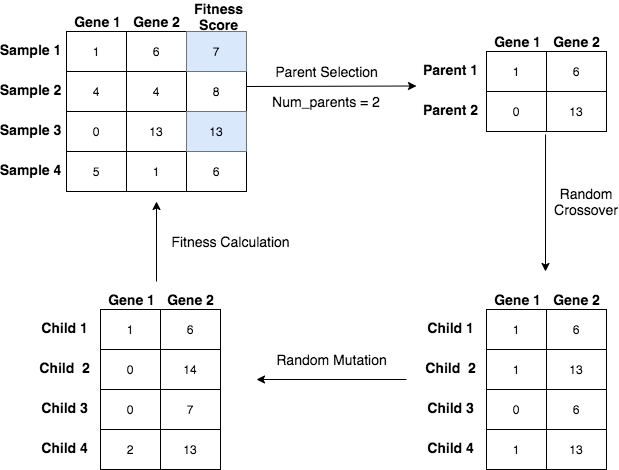

The diagram above was exported from draw.io. Its source (the exported page's mxGraphModel, read from the mxfile embedded in the PNG):
<mxGraphModel dx="901" dy="701" grid="1" gridSize="10" guides="1" tooltips="1" connect="1" arrows="1" fold="1" page="1" pageScale="1" pageWidth="850" pageHeight="1100" math="0" shadow="0">
  <root>
    <mxCell id="0" />
    <mxCell id="1" parent="0" />
    <mxCell id="2" value="" style="shape=table;html=1;whiteSpace=wrap;startSize=0;container=1;collapsible=0;childLayout=tableLayout;" vertex="1" parent="1">
      <mxGeometry x="96" y="120" width="180" height="160" as="geometry" />
    </mxCell>
    <mxCell id="3" value="" style="shape=partialRectangle;html=1;whiteSpace=wrap;collapsible=0;dropTarget=0;pointerEvents=0;fillColor=none;top=0;left=0;bottom=0;right=0;points=[[0,0.5],[1,0.5]];portConstraint=eastwest;" vertex="1" parent="2">
      <mxGeometry width="180" height="40" as="geometry" />
    </mxCell>
    <mxCell id="4" value="1" style="shape=partialRectangle;html=1;whiteSpace=wrap;connectable=0;fillColor=none;top=0;left=0;bottom=0;right=0;overflow=hidden;" vertex="1" parent="3">
      <mxGeometry width="60" height="40" as="geometry" />
    </mxCell>
    <mxCell id="5" value="6" style="shape=partialRectangle;html=1;whiteSpace=wrap;connectable=0;fillColor=none;top=0;left=0;bottom=0;right=0;overflow=hidden;" vertex="1" parent="3">
      <mxGeometry x="60" width="60" height="40" as="geometry" />
    </mxCell>
    <mxCell id="6" value="7" style="shape=partialRectangle;html=1;whiteSpace=wrap;connectable=0;fillColor=#dae8fc;top=0;left=0;bottom=0;right=0;overflow=hidden;strokeColor=#6c8ebf;" vertex="1" parent="3">
      <mxGeometry x="120" width="60" height="40" as="geometry" />
    </mxCell>
    <mxCell id="7" value="" style="shape=partialRectangle;html=1;whiteSpace=wrap;collapsible=0;dropTarget=0;pointerEvents=0;fillColor=none;top=0;left=0;bottom=0;right=0;points=[[0,0.5],[1,0.5]];portConstraint=eastwest;" vertex="1" parent="2">
      <mxGeometry y="40" width="180" height="40" as="geometry" />
    </mxCell>
    <mxCell id="8" value="4" style="shape=partialRectangle;html=1;whiteSpace=wrap;connectable=0;fillColor=none;top=0;left=0;bottom=0;right=0;overflow=hidden;" vertex="1" parent="7">
      <mxGeometry width="60" height="40" as="geometry" />
    </mxCell>
    <mxCell id="9" value="4" style="shape=partialRectangle;html=1;whiteSpace=wrap;connectable=0;fillColor=none;top=0;left=0;bottom=0;right=0;overflow=hidden;" vertex="1" parent="7">
      <mxGeometry x="60" width="60" height="40" as="geometry" />
    </mxCell>
    <mxCell id="10" value="8" style="shape=partialRectangle;html=1;whiteSpace=wrap;connectable=0;fillColor=none;top=0;left=0;bottom=0;right=0;overflow=hidden;" vertex="1" parent="7">
      <mxGeometry x="120" width="60" height="40" as="geometry" />
    </mxCell>
    <mxCell id="11" value="" style="shape=partialRectangle;html=1;whiteSpace=wrap;collapsible=0;dropTarget=0;pointerEvents=0;fillColor=none;top=0;left=0;bottom=0;right=0;points=[[0,0.5],[1,0.5]];portConstraint=eastwest;" vertex="1" parent="2">
      <mxGeometry y="80" width="180" height="40" as="geometry" />
    </mxCell>
    <mxCell id="12" value="0" style="shape=partialRectangle;html=1;whiteSpace=wrap;connectable=0;fillColor=none;top=0;left=0;bottom=0;right=0;overflow=hidden;" vertex="1" parent="11">
      <mxGeometry width="60" height="40" as="geometry" />
    </mxCell>
    <mxCell id="13" value="13" style="shape=partialRectangle;html=1;whiteSpace=wrap;connectable=0;fillColor=none;top=0;left=0;bottom=0;right=0;overflow=hidden;" vertex="1" parent="11">
      <mxGeometry x="60" width="60" height="40" as="geometry" />
    </mxCell>
    <mxCell id="14" value="13" style="shape=partialRectangle;html=1;whiteSpace=wrap;connectable=0;fillColor=#dae8fc;top=0;left=0;bottom=0;right=0;overflow=hidden;strokeColor=#6c8ebf;" vertex="1" parent="11">
      <mxGeometry x="120" width="60" height="40" as="geometry" />
    </mxCell>
    <mxCell id="15" style="shape=partialRectangle;html=1;whiteSpace=wrap;collapsible=0;dropTarget=0;pointerEvents=0;fillColor=none;top=0;left=0;bottom=0;right=0;points=[[0,0.5],[1,0.5]];portConstraint=eastwest;" vertex="1" parent="2">
      <mxGeometry y="120" width="180" height="40" as="geometry" />
    </mxCell>
    <mxCell id="16" value="5" style="shape=partialRectangle;html=1;whiteSpace=wrap;connectable=0;fillColor=none;top=0;left=0;bottom=0;right=0;overflow=hidden;" vertex="1" parent="15">
      <mxGeometry width="60" height="40" as="geometry" />
    </mxCell>
    <mxCell id="17" value="1" style="shape=partialRectangle;html=1;whiteSpace=wrap;connectable=0;fillColor=none;top=0;left=0;bottom=0;right=0;overflow=hidden;" vertex="1" parent="15">
      <mxGeometry x="60" width="60" height="40" as="geometry" />
    </mxCell>
    <mxCell id="18" value="6" style="shape=partialRectangle;html=1;whiteSpace=wrap;connectable=0;fillColor=none;top=0;left=0;bottom=0;right=0;overflow=hidden;" vertex="1" parent="15">
      <mxGeometry x="120" width="60" height="40" as="geometry" />
    </mxCell>
    <mxCell id="19" value="Gene 1" style="text;strokeColor=none;fillColor=none;html=1;fontSize=14;fontStyle=1;verticalAlign=middle;align=center;" vertex="1" parent="1">
      <mxGeometry x="102" y="100" width="50" height="20" as="geometry" />
    </mxCell>
    <mxCell id="20" value="Gene 2" style="text;strokeColor=none;fillColor=none;html=1;fontSize=14;fontStyle=1;verticalAlign=middle;align=center;" vertex="1" parent="1">
      <mxGeometry x="161" y="100" width="50" height="20" as="geometry" />
    </mxCell>
    <mxCell id="21" value="Fitness&lt;br&gt;Score" style="text;strokeColor=none;fillColor=none;html=1;fontSize=14;fontStyle=1;verticalAlign=middle;align=center;" vertex="1" parent="1">
      <mxGeometry x="223" y="95" width="50" height="20" as="geometry" />
    </mxCell>
    <mxCell id="22" value="&lt;span style=&quot;font-size: 14px&quot;&gt;Sample 1&lt;/span&gt;" style="text;strokeColor=none;fillColor=none;html=1;fontSize=24;fontStyle=1;verticalAlign=middle;align=center;" vertex="1" parent="1">
      <mxGeometry x="30" y="120" width="60" height="30" as="geometry" />
    </mxCell>
    <mxCell id="23" value="&lt;span style=&quot;font-size: 14px&quot;&gt;Sample 2&lt;/span&gt;" style="text;strokeColor=none;fillColor=none;html=1;fontSize=24;fontStyle=1;verticalAlign=middle;align=center;" vertex="1" parent="1">
      <mxGeometry x="30" y="160" width="60" height="30" as="geometry" />
    </mxCell>
    <mxCell id="24" value="&lt;span style=&quot;font-size: 14px&quot;&gt;Sample 3&lt;/span&gt;" style="text;strokeColor=none;fillColor=none;html=1;fontSize=24;fontStyle=1;verticalAlign=middle;align=center;" vertex="1" parent="1">
      <mxGeometry x="30" y="200" width="60" height="30" as="geometry" />
    </mxCell>
    <mxCell id="25" value="" style="endArrow=classic;html=1;fontSize=14;" edge="1" parent="1">
      <mxGeometry width="50" height="50" relative="1" as="geometry">
        <mxPoint x="276" y="175" as="sourcePoint" />
        <mxPoint x="446" y="174.4999999999999" as="targetPoint" />
      </mxGeometry>
    </mxCell>
    <mxCell id="26" value="Num_parents = 2" style="text;html=1;strokeColor=none;fillColor=none;align=center;verticalAlign=middle;whiteSpace=wrap;rounded=0;fontSize=14;" vertex="1" parent="1">
      <mxGeometry x="276" y="180" width="160" height="20" as="geometry" />
    </mxCell>
    <mxCell id="27" value="" style="shape=table;html=1;whiteSpace=wrap;startSize=0;container=1;collapsible=0;childLayout=tableLayout;" vertex="1" parent="1">
      <mxGeometry x="516" y="140" width="120" height="80" as="geometry" />
    </mxCell>
    <mxCell id="28" value="" style="shape=partialRectangle;html=1;whiteSpace=wrap;collapsible=0;dropTarget=0;pointerEvents=0;fillColor=none;top=0;left=0;bottom=0;right=0;points=[[0,0.5],[1,0.5]];portConstraint=eastwest;" vertex="1" parent="27">
      <mxGeometry width="120" height="40" as="geometry" />
    </mxCell>
    <mxCell id="29" value="1" style="shape=partialRectangle;html=1;whiteSpace=wrap;connectable=0;fillColor=none;top=0;left=0;bottom=0;right=0;overflow=hidden;" vertex="1" parent="28">
      <mxGeometry width="60" height="40" as="geometry" />
    </mxCell>
    <mxCell id="30" value="6" style="shape=partialRectangle;html=1;whiteSpace=wrap;connectable=0;fillColor=none;top=0;left=0;bottom=0;right=0;overflow=hidden;" vertex="1" parent="28">
      <mxGeometry x="60" width="60" height="40" as="geometry" />
    </mxCell>
    <mxCell id="31" value="" style="shape=partialRectangle;html=1;whiteSpace=wrap;collapsible=0;dropTarget=0;pointerEvents=0;fillColor=none;top=0;left=0;bottom=0;right=0;points=[[0,0.5],[1,0.5]];portConstraint=eastwest;" vertex="1" parent="27">
      <mxGeometry y="40" width="120" height="40" as="geometry" />
    </mxCell>
    <mxCell id="32" value="0" style="shape=partialRectangle;html=1;whiteSpace=wrap;connectable=0;fillColor=none;top=0;left=0;bottom=0;right=0;overflow=hidden;" vertex="1" parent="31">
      <mxGeometry width="60" height="40" as="geometry" />
    </mxCell>
    <mxCell id="33" value="13" style="shape=partialRectangle;html=1;whiteSpace=wrap;connectable=0;fillColor=none;top=0;left=0;bottom=0;right=0;overflow=hidden;" vertex="1" parent="31">
      <mxGeometry x="60" width="60" height="40" as="geometry" />
    </mxCell>
    <mxCell id="34" value="Gene 1" style="text;strokeColor=none;fillColor=none;html=1;fontSize=14;fontStyle=1;verticalAlign=middle;align=center;" vertex="1" parent="1">
      <mxGeometry x="522" y="120" width="50" height="20" as="geometry" />
    </mxCell>
    <mxCell id="35" value="Gene 2" style="text;strokeColor=none;fillColor=none;html=1;fontSize=14;fontStyle=1;verticalAlign=middle;align=center;" vertex="1" parent="1">
      <mxGeometry x="581" y="120" width="50" height="20" as="geometry" />
    </mxCell>
    <mxCell id="36" value="&lt;span style=&quot;font-size: 14px&quot;&gt;Parent 1&lt;/span&gt;" style="text;strokeColor=none;fillColor=none;html=1;fontSize=24;fontStyle=1;verticalAlign=middle;align=center;" vertex="1" parent="1">
      <mxGeometry x="450" y="140" width="60" height="30" as="geometry" />
    </mxCell>
    <mxCell id="37" value="&lt;span style=&quot;font-size: 14px&quot;&gt;Parent 2&lt;/span&gt;" style="text;strokeColor=none;fillColor=none;html=1;fontSize=24;fontStyle=1;verticalAlign=middle;align=center;" vertex="1" parent="1">
      <mxGeometry x="450" y="180" width="60" height="30" as="geometry" />
    </mxCell>
    <mxCell id="38" value="Parent Selection" style="text;html=1;align=center;verticalAlign=middle;resizable=0;points=[];autosize=1;strokeColor=none;fontSize=14;" vertex="1" parent="1">
      <mxGeometry x="296" y="150" width="120" height="20" as="geometry" />
    </mxCell>
    <mxCell id="39" value="" style="endArrow=classic;html=1;fontSize=14;exitX=0.492;exitY=1.075;exitDx=0;exitDy=0;exitPerimeter=0;" edge="1" source="31" parent="1">
      <mxGeometry width="50" height="50" relative="1" as="geometry">
        <mxPoint x="560" y="350" as="sourcePoint" />
        <mxPoint x="575.0000000000002" y="360" as="targetPoint" />
      </mxGeometry>
    </mxCell>
    <mxCell id="40" value="&lt;span style=&quot;font-size: 14px&quot;&gt;Sample 4&lt;/span&gt;" style="text;strokeColor=none;fillColor=none;html=1;fontSize=24;fontStyle=1;verticalAlign=middle;align=center;" vertex="1" parent="1">
      <mxGeometry x="30" y="240" width="60" height="30" as="geometry" />
    </mxCell>
    <mxCell id="41" value="Random Crossover" style="text;html=1;strokeColor=none;fillColor=none;align=center;verticalAlign=middle;whiteSpace=wrap;rounded=0;fontSize=14;" vertex="1" parent="1">
      <mxGeometry x="596" y="280" width="40" height="20" as="geometry" />
    </mxCell>
    <mxCell id="42" value="" style="shape=table;html=1;whiteSpace=wrap;startSize=0;container=1;collapsible=0;childLayout=tableLayout;" vertex="1" parent="1">
      <mxGeometry x="516" y="398" width="120" height="160" as="geometry" />
    </mxCell>
    <mxCell id="43" value="" style="shape=partialRectangle;html=1;whiteSpace=wrap;collapsible=0;dropTarget=0;pointerEvents=0;fillColor=none;top=0;left=0;bottom=0;right=0;points=[[0,0.5],[1,0.5]];portConstraint=eastwest;" vertex="1" parent="42">
      <mxGeometry width="120" height="40" as="geometry" />
    </mxCell>
    <mxCell id="44" value="1" style="shape=partialRectangle;html=1;whiteSpace=wrap;connectable=0;fillColor=none;top=0;left=0;bottom=0;right=0;overflow=hidden;" vertex="1" parent="43">
      <mxGeometry width="60" height="40" as="geometry" />
    </mxCell>
    <mxCell id="45" value="6" style="shape=partialRectangle;html=1;whiteSpace=wrap;connectable=0;fillColor=none;top=0;left=0;bottom=0;right=0;overflow=hidden;" vertex="1" parent="43">
      <mxGeometry x="60" width="60" height="40" as="geometry" />
    </mxCell>
    <mxCell id="46" value="" style="shape=partialRectangle;html=1;whiteSpace=wrap;collapsible=0;dropTarget=0;pointerEvents=0;fillColor=none;top=0;left=0;bottom=0;right=0;points=[[0,0.5],[1,0.5]];portConstraint=eastwest;" vertex="1" parent="42">
      <mxGeometry y="40" width="120" height="40" as="geometry" />
    </mxCell>
    <mxCell id="47" value="1" style="shape=partialRectangle;html=1;whiteSpace=wrap;connectable=0;fillColor=none;top=0;left=0;bottom=0;right=0;overflow=hidden;" vertex="1" parent="46">
      <mxGeometry width="60" height="40" as="geometry" />
    </mxCell>
    <mxCell id="48" value="13" style="shape=partialRectangle;html=1;whiteSpace=wrap;connectable=0;fillColor=none;top=0;left=0;bottom=0;right=0;overflow=hidden;" vertex="1" parent="46">
      <mxGeometry x="60" width="60" height="40" as="geometry" />
    </mxCell>
    <mxCell id="49" value="" style="shape=partialRectangle;html=1;whiteSpace=wrap;collapsible=0;dropTarget=0;pointerEvents=0;fillColor=none;top=0;left=0;bottom=0;right=0;points=[[0,0.5],[1,0.5]];portConstraint=eastwest;" vertex="1" parent="42">
      <mxGeometry y="80" width="120" height="40" as="geometry" />
    </mxCell>
    <mxCell id="50" value="0" style="shape=partialRectangle;html=1;whiteSpace=wrap;connectable=0;fillColor=none;top=0;left=0;bottom=0;right=0;overflow=hidden;" vertex="1" parent="49">
      <mxGeometry width="60" height="40" as="geometry" />
    </mxCell>
    <mxCell id="51" value="6" style="shape=partialRectangle;html=1;whiteSpace=wrap;connectable=0;fillColor=none;top=0;left=0;bottom=0;right=0;overflow=hidden;" vertex="1" parent="49">
      <mxGeometry x="60" width="60" height="40" as="geometry" />
    </mxCell>
    <mxCell id="52" style="shape=partialRectangle;html=1;whiteSpace=wrap;collapsible=0;dropTarget=0;pointerEvents=0;fillColor=none;top=0;left=0;bottom=0;right=0;points=[[0,0.5],[1,0.5]];portConstraint=eastwest;" vertex="1" parent="42">
      <mxGeometry y="120" width="120" height="40" as="geometry" />
    </mxCell>
    <mxCell id="53" value="1" style="shape=partialRectangle;html=1;whiteSpace=wrap;connectable=0;fillColor=none;top=0;left=0;bottom=0;right=0;overflow=hidden;" vertex="1" parent="52">
      <mxGeometry width="60" height="40" as="geometry" />
    </mxCell>
    <mxCell id="54" value="13" style="shape=partialRectangle;html=1;whiteSpace=wrap;connectable=0;fillColor=none;top=0;left=0;bottom=0;right=0;overflow=hidden;" vertex="1" parent="52">
      <mxGeometry x="60" width="60" height="40" as="geometry" />
    </mxCell>
    <mxCell id="55" value="Gene 1" style="text;strokeColor=none;fillColor=none;html=1;fontSize=14;fontStyle=1;verticalAlign=middle;align=center;" vertex="1" parent="1">
      <mxGeometry x="522" y="378" width="50" height="20" as="geometry" />
    </mxCell>
    <mxCell id="56" value="Gene 2" style="text;strokeColor=none;fillColor=none;html=1;fontSize=14;fontStyle=1;verticalAlign=middle;align=center;" vertex="1" parent="1">
      <mxGeometry x="581" y="378" width="50" height="20" as="geometry" />
    </mxCell>
    <mxCell id="57" value="&lt;span style=&quot;font-size: 14px&quot;&gt;Child 1&lt;/span&gt;" style="text;strokeColor=none;fillColor=none;html=1;fontSize=24;fontStyle=1;verticalAlign=middle;align=center;" vertex="1" parent="1">
      <mxGeometry x="450" y="398" width="60" height="30" as="geometry" />
    </mxCell>
    <mxCell id="58" value="&lt;span style=&quot;font-size: 14px&quot;&gt;Child&amp;nbsp; 2&lt;/span&gt;" style="text;strokeColor=none;fillColor=none;html=1;fontSize=24;fontStyle=1;verticalAlign=middle;align=center;" vertex="1" parent="1">
      <mxGeometry x="450" y="438" width="60" height="30" as="geometry" />
    </mxCell>
    <mxCell id="59" value="&lt;span style=&quot;font-size: 14px&quot;&gt;Child 3&lt;/span&gt;" style="text;strokeColor=none;fillColor=none;html=1;fontSize=24;fontStyle=1;verticalAlign=middle;align=center;" vertex="1" parent="1">
      <mxGeometry x="450" y="478" width="60" height="30" as="geometry" />
    </mxCell>
    <mxCell id="60" value="&lt;span style=&quot;font-size: 14px&quot;&gt;Child 4&lt;/span&gt;" style="text;strokeColor=none;fillColor=none;html=1;fontSize=24;fontStyle=1;verticalAlign=middle;align=center;" vertex="1" parent="1">
      <mxGeometry x="450" y="518" width="60" height="30" as="geometry" />
    </mxCell>
    <mxCell id="61" value="" style="endArrow=classic;html=1;fontSize=14;" edge="1" parent="1">
      <mxGeometry width="50" height="50" relative="1" as="geometry">
        <mxPoint x="436" y="468" as="sourcePoint" />
        <mxPoint x="286" y="468" as="targetPoint" />
      </mxGeometry>
    </mxCell>
    <mxCell id="62" value="Random Mutation" style="text;html=1;align=center;verticalAlign=middle;resizable=0;points=[];autosize=1;strokeColor=none;fontSize=14;" vertex="1" parent="1">
      <mxGeometry x="296" y="438" width="130" height="20" as="geometry" />
    </mxCell>
    <mxCell id="63" value="" style="shape=table;html=1;whiteSpace=wrap;startSize=0;container=1;collapsible=0;childLayout=tableLayout;" vertex="1" parent="1">
      <mxGeometry x="130" y="398" width="120" height="160" as="geometry" />
    </mxCell>
    <mxCell id="64" value="" style="shape=partialRectangle;html=1;whiteSpace=wrap;collapsible=0;dropTarget=0;pointerEvents=0;fillColor=none;top=0;left=0;bottom=0;right=0;points=[[0,0.5],[1,0.5]];portConstraint=eastwest;" vertex="1" parent="63">
      <mxGeometry width="120" height="40" as="geometry" />
    </mxCell>
    <mxCell id="65" value="1" style="shape=partialRectangle;html=1;whiteSpace=wrap;connectable=0;fillColor=none;top=0;left=0;bottom=0;right=0;overflow=hidden;" vertex="1" parent="64">
      <mxGeometry width="60" height="40" as="geometry" />
    </mxCell>
    <mxCell id="66" value="6" style="shape=partialRectangle;html=1;whiteSpace=wrap;connectable=0;fillColor=none;top=0;left=0;bottom=0;right=0;overflow=hidden;" vertex="1" parent="64">
      <mxGeometry x="60" width="60" height="40" as="geometry" />
    </mxCell>
    <mxCell id="67" value="" style="shape=partialRectangle;html=1;whiteSpace=wrap;collapsible=0;dropTarget=0;pointerEvents=0;fillColor=none;top=0;left=0;bottom=0;right=0;points=[[0,0.5],[1,0.5]];portConstraint=eastwest;" vertex="1" parent="63">
      <mxGeometry y="40" width="120" height="40" as="geometry" />
    </mxCell>
    <mxCell id="68" value="0" style="shape=partialRectangle;html=1;whiteSpace=wrap;connectable=0;fillColor=none;top=0;left=0;bottom=0;right=0;overflow=hidden;" vertex="1" parent="67">
      <mxGeometry width="60" height="40" as="geometry" />
    </mxCell>
    <mxCell id="69" value="14" style="shape=partialRectangle;html=1;whiteSpace=wrap;connectable=0;fillColor=none;top=0;left=0;bottom=0;right=0;overflow=hidden;" vertex="1" parent="67">
      <mxGeometry x="60" width="60" height="40" as="geometry" />
    </mxCell>
    <mxCell id="70" value="" style="shape=partialRectangle;html=1;whiteSpace=wrap;collapsible=0;dropTarget=0;pointerEvents=0;fillColor=none;top=0;left=0;bottom=0;right=0;points=[[0,0.5],[1,0.5]];portConstraint=eastwest;" vertex="1" parent="63">
      <mxGeometry y="80" width="120" height="40" as="geometry" />
    </mxCell>
    <mxCell id="71" value="0" style="shape=partialRectangle;html=1;whiteSpace=wrap;connectable=0;fillColor=none;top=0;left=0;bottom=0;right=0;overflow=hidden;" vertex="1" parent="70">
      <mxGeometry width="60" height="40" as="geometry" />
    </mxCell>
    <mxCell id="72" value="7" style="shape=partialRectangle;html=1;whiteSpace=wrap;connectable=0;fillColor=none;top=0;left=0;bottom=0;right=0;overflow=hidden;" vertex="1" parent="70">
      <mxGeometry x="60" width="60" height="40" as="geometry" />
    </mxCell>
    <mxCell id="73" style="shape=partialRectangle;html=1;whiteSpace=wrap;collapsible=0;dropTarget=0;pointerEvents=0;fillColor=none;top=0;left=0;bottom=0;right=0;points=[[0,0.5],[1,0.5]];portConstraint=eastwest;" vertex="1" parent="63">
      <mxGeometry y="120" width="120" height="40" as="geometry" />
    </mxCell>
    <mxCell id="74" value="2" style="shape=partialRectangle;html=1;whiteSpace=wrap;connectable=0;fillColor=none;top=0;left=0;bottom=0;right=0;overflow=hidden;" vertex="1" parent="73">
      <mxGeometry width="60" height="40" as="geometry" />
    </mxCell>
    <mxCell id="75" value="13" style="shape=partialRectangle;html=1;whiteSpace=wrap;connectable=0;fillColor=none;top=0;left=0;bottom=0;right=0;overflow=hidden;" vertex="1" parent="73">
      <mxGeometry x="60" width="60" height="40" as="geometry" />
    </mxCell>
    <mxCell id="76" value="Gene 1" style="text;strokeColor=none;fillColor=none;html=1;fontSize=14;fontStyle=1;verticalAlign=middle;align=center;" vertex="1" parent="1">
      <mxGeometry x="136" y="378" width="50" height="20" as="geometry" />
    </mxCell>
    <mxCell id="77" value="Gene 2" style="text;strokeColor=none;fillColor=none;html=1;fontSize=14;fontStyle=1;verticalAlign=middle;align=center;" vertex="1" parent="1">
      <mxGeometry x="195" y="378" width="50" height="20" as="geometry" />
    </mxCell>
    <mxCell id="78" value="&lt;span style=&quot;font-size: 14px&quot;&gt;Child 1&lt;/span&gt;" style="text;strokeColor=none;fillColor=none;html=1;fontSize=24;fontStyle=1;verticalAlign=middle;align=center;" vertex="1" parent="1">
      <mxGeometry x="64" y="398" width="60" height="30" as="geometry" />
    </mxCell>
    <mxCell id="79" value="&lt;span style=&quot;font-size: 14px&quot;&gt;Child&amp;nbsp; 2&lt;/span&gt;" style="text;strokeColor=none;fillColor=none;html=1;fontSize=24;fontStyle=1;verticalAlign=middle;align=center;" vertex="1" parent="1">
      <mxGeometry x="64" y="438" width="60" height="30" as="geometry" />
    </mxCell>
    <mxCell id="80" value="&lt;span style=&quot;font-size: 14px&quot;&gt;Child 3&lt;/span&gt;" style="text;strokeColor=none;fillColor=none;html=1;fontSize=24;fontStyle=1;verticalAlign=middle;align=center;" vertex="1" parent="1">
      <mxGeometry x="64" y="478" width="60" height="30" as="geometry" />
    </mxCell>
    <mxCell id="81" value="&lt;span style=&quot;font-size: 14px&quot;&gt;Child 4&lt;/span&gt;" style="text;strokeColor=none;fillColor=none;html=1;fontSize=24;fontStyle=1;verticalAlign=middle;align=center;" vertex="1" parent="1">
      <mxGeometry x="64" y="518" width="60" height="30" as="geometry" />
    </mxCell>
    <mxCell id="82" value="" style="endArrow=classic;html=1;fontSize=14;" edge="1" parent="1">
      <mxGeometry width="50" height="50" relative="1" as="geometry">
        <mxPoint x="186" y="370" as="sourcePoint" />
        <mxPoint x="186" y="290" as="targetPoint" />
      </mxGeometry>
    </mxCell>
    <mxCell id="83" value="Fitness Calculation" style="text;html=1;align=center;verticalAlign=middle;resizable=0;points=[];autosize=1;strokeColor=none;fontSize=14;" vertex="1" parent="1">
      <mxGeometry x="195" y="320" width="130" height="20" as="geometry" />
    </mxCell>
  </root>
</mxGraphModel>